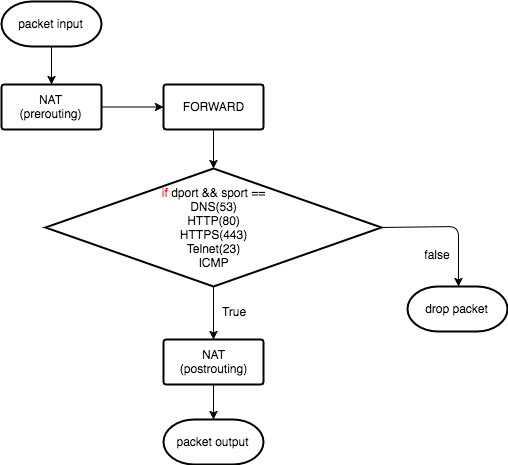

The diagram above was exported from draw.io. Its source (the exported page's mxGraphModel, read from the mxfile embedded in the PNG):
<mxGraphModel dx="614" dy="2861" grid="0" gridSize="10" guides="1" tooltips="1" connect="0" arrows="1" fold="1" page="0" pageScale="1.5" pageWidth="826" pageHeight="1169" background="none" math="0" shadow="0">
  <root>
    <mxCell id="0" style=";html=1;" />
    <mxCell id="1" style=";html=1;" parent="0" />
    <mxCell id="71" value="packet input" style="strokeWidth=2;html=1;shape=mxgraph.flowchart.terminator;whiteSpace=wrap;" parent="1" vertex="1">
      <mxGeometry x="186" y="-2035" width="100" height="45" as="geometry" />
    </mxCell>
    <mxCell id="72" value="NAT&lt;div&gt;(prerouting)&lt;/div&gt;" style="strokeWidth=2;html=1;shape=mxgraph.flowchart.process;whiteSpace=wrap;" parent="1" vertex="1">
      <mxGeometry x="186" y="-1952" width="100" height="45" as="geometry" />
    </mxCell>
    <mxCell id="73" value="FORWARD" style="strokeWidth=2;html=1;shape=mxgraph.flowchart.process;whiteSpace=wrap;" parent="1" vertex="1">
      <mxGeometry x="348" y="-1952" width="100" height="45" as="geometry" />
    </mxCell>
    <mxCell id="76" value="&lt;font color=&quot;#ff0000&quot; style=&quot;line-height: 120%&quot;&gt;if&lt;/font&gt; dport &amp;amp;&amp;amp; sport ==&lt;div&gt;DNS(53)&lt;/div&gt;&lt;div&gt;HTTP(80)&lt;/div&gt;&lt;div&gt;HTTPS(443)&lt;/div&gt;&lt;div&gt;Telnet(23)&lt;/div&gt;&lt;div&gt;ICMP&lt;/div&gt;" style="strokeWidth=2;html=1;shape=mxgraph.flowchart.decision;whiteSpace=wrap;" parent="1" vertex="1">
      <mxGeometry x="230" y="-1868" width="336" height="118" as="geometry" />
    </mxCell>
    <mxCell id="77" value="packet output" style="strokeWidth=2;html=1;shape=mxgraph.flowchart.terminator;whiteSpace=wrap;" parent="1" vertex="1">
      <mxGeometry x="348" y="-1617" width="100" height="45" as="geometry" />
    </mxCell>
    <mxCell id="78" value="drop packet" style="strokeWidth=2;html=1;shape=mxgraph.flowchart.terminator;whiteSpace=wrap;" parent="1" vertex="1">
      <mxGeometry x="592" y="-1750" width="100" height="45" as="geometry" />
    </mxCell>
    <mxCell id="79" value="" style="endArrow=classic;html=1;entryX=0.508;entryY=-0.006;entryPerimeter=0;exitX=0.995;exitY=0.496;exitPerimeter=0;" parent="1" source="76" target="78" edge="1">
      <mxGeometry width="50" height="50" relative="1" as="geometry">
        <mxPoint x="481" y="-1751" as="sourcePoint" />
        <mxPoint x="423" y="-1635" as="targetPoint" />
        <Array as="points">
          <mxPoint x="643" y="-1810" />
        </Array>
      </mxGeometry>
    </mxCell>
    <mxCell id="80" value="" style="endArrow=classic;html=1;" parent="1" source="76" target="87" edge="1">
      <mxGeometry width="50" height="50" relative="1" as="geometry">
        <mxPoint x="397" y="-1750" as="sourcePoint" />
        <mxPoint x="395" y="-1595" as="targetPoint" />
      </mxGeometry>
    </mxCell>
    <mxCell id="81" value="True" style="text;html=1;strokeColor=none;fillColor=none;align=center;verticalAlign=middle;whiteSpace=wrap;" parent="1" vertex="1">
      <mxGeometry x="398" y="-1735" width="40" height="20" as="geometry" />
    </mxCell>
    <mxCell id="82" value="false" style="text;html=1;strokeColor=none;fillColor=none;align=center;verticalAlign=middle;whiteSpace=wrap;" parent="1" vertex="1">
      <mxGeometry x="602" y="-1792" width="40" height="20" as="geometry" />
    </mxCell>
    <mxCell id="83" value="" style="endArrow=classic;html=1;" parent="1" source="72" target="73" edge="1">
      <mxGeometry width="50" height="50" relative="1" as="geometry">
        <mxPoint x="288" y="-1933" as="sourcePoint" />
        <mxPoint x="347" y="-1933" as="targetPoint" />
      </mxGeometry>
    </mxCell>
    <mxCell id="84" value="" style="endArrow=classic;html=1;" parent="1" source="71" target="72" edge="1">
      <mxGeometry x="205" y="-1981" width="50" height="50" as="geometry">
        <mxPoint x="205" y="-1981" as="sourcePoint" />
        <mxPoint x="267" y="-1981" as="targetPoint" />
      </mxGeometry>
    </mxCell>
    <mxCell id="85" value="" style="endArrow=classic;html=1;" parent="1" source="73" target="76" edge="1">
      <mxGeometry x="373" y="-1889" width="50" height="50" as="geometry">
        <mxPoint x="399.33333333333337" y="-1907.8333333333333" as="sourcePoint" />
        <mxPoint x="428" y="-1869" as="targetPoint" />
      </mxGeometry>
    </mxCell>
    <mxCell id="87" value="NAT&lt;div&gt;(postrouting)&lt;/div&gt;" style="strokeWidth=2;html=1;shape=mxgraph.flowchart.process;whiteSpace=wrap;" parent="1" vertex="1">
      <mxGeometry x="348" y="-1697" width="100" height="45" as="geometry" />
    </mxCell>
    <mxCell id="88" value="" style="endArrow=classic;html=1;" parent="1" source="87" target="77" edge="1">
      <mxGeometry x="398" y="-1649" width="50" height="50" as="geometry">
        <mxPoint x="398" y="-1649" as="sourcePoint" />
        <mxPoint x="398" y="-1586" as="targetPoint" />
      </mxGeometry>
    </mxCell>
  </root>
</mxGraphModel>